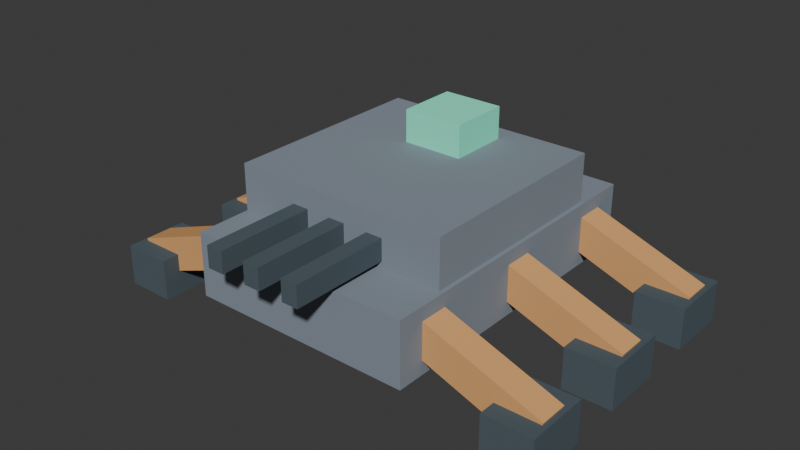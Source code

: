 # Source: boss-walker.blend  (saved by Blender 4.5.90; exported with 4.5.12 LTS)
import bpy
from mathutils import Matrix  # noqa: F401  (used for matrix-valued properties, if any)

bpy.ops.wm.read_factory_settings(use_empty=True)
scene = bpy.context.scene
scene.name = 'Scene'

# ---- collections
col_collection = bpy.data.collections.new('Collection'); scene.collection.children.link(col_collection)

# ---- materials (node trees are filled in below, after node groups)
mat_bossarmor = bpy.data.materials.new('BossArmor')
mat_bossarmor.diffuse_color = (0.25, 0.29, 0.34, 1.0)
mat_bosscore = bpy.data.materials.new('BossCore')
mat_bosscore.diffuse_color = (0.25, 1.0, 0.7, 1.0)
mat_bosstrim = bpy.data.materials.new('BossTrim')
mat_bosstrim.diffuse_color = (0.76, 0.4, 0.16, 1.0)
mat_bosstracks = bpy.data.materials.new('BossTracks')
mat_bosstracks.diffuse_color = (0.09, 0.12, 0.14, 1.0)

# ---- material node trees

# ---- world
world_world = bpy.data.worlds.new('World'); scene.world = world_world
world_world.use_nodes = True; world_world.node_tree.nodes.clear()
_N = world_world.node_tree.nodes; _L = world_world.node_tree.links
n0 = _N.new('ShaderNodeOutputWorld'); n0.name = 'World Output'; n0.location = (200, 100)
n1 = _N.new('ShaderNodeBackground'); n1.name = 'Background'; n1.location = (-200, 100)
n1.inputs[0].default_value = (0.05088, 0.05088, 0.05088, 1.0)
_L.new(n1.outputs[0], n0.inputs[0])
n0.is_active_output = True
world_world.color = (0.05088, 0.05088, 0.05088)
world_world.sun_shadow_jitter_overblur = 0.0

# ---- meshes
me_cube_057 = bpy.data.meshes.new('Cube.057')
me_cube_057.from_pydata([(-1.5, -2.1, -0.425), (-1.5, -2.1, 0.425), (-1.5, 2.1, -0.425), (-1.5, 2.1, 0.425), (1.5, -2.1, -0.425), (1.5, -2.1, 0.425), (1.5, 2.1, -0.425), (1.5, 2.1, 0.425)], [], [(0, 1, 3, 2), (2, 3, 7, 6), (6, 7, 5, 4), (4, 5, 1, 0), (2, 6, 4, 0), (7, 3, 1, 5)])
_uv = me_cube_057.uv_layers.new(name='UVMap')
_uv.uv.foreach_set('vector', [0.375, 0.0, 0.625, 0.0, 0.625, 0.25, 0.375, 0.25, 0.375, 0.25, 0.625, 0.25, 0.625, 0.5, 0.375, 0.5, 0.375, 0.5, 0.625, 0.5, 0.625, 0.75, 0.375, 0.75, 0.375, 0.75, 0.625, 0.75, 0.625, 1.0, 0.375, 1.0, 0.125, 0.5, 0.375, 0.5, 0.375, 0.75, 0.125, 0.75, 0.625, 0.5, 0.875, 0.5, 0.875, 0.75, 0.625, 0.75])
me_cube_057.materials.append(mat_bossarmor)
me_cube_057.update()
me_cube_058 = bpy.data.meshes.new('Cube.058')
me_cube_058.from_pydata([(-0.4, -0.4, -0.275), (-0.4, -0.4, 0.275), (-0.4, 0.4, -0.275), (-0.4, 0.4, 0.275), (0.4, -0.4, -0.275), (0.4, -0.4, 0.275), (0.4, 0.4, -0.275), (0.4, 0.4, 0.275)], [], [(0, 1, 3, 2), (2, 3, 7, 6), (6, 7, 5, 4), (4, 5, 1, 0), (2, 6, 4, 0), (7, 3, 1, 5)])
_uv = me_cube_058.uv_layers.new(name='UVMap')
_uv.uv.foreach_set('vector', [0.375, 0.0, 0.625, 0.0, 0.625, 0.25, 0.375, 0.25, 0.375, 0.25, 0.625, 0.25, 0.625, 0.5, 0.375, 0.5, 0.375, 0.5, 0.625, 0.5, 0.625, 0.75, 0.375, 0.75, 0.375, 0.75, 0.625, 0.75, 0.625, 1.0, 0.375, 1.0, 0.125, 0.5, 0.375, 0.5, 0.375, 0.75, 0.125, 0.75, 0.625, 0.5, 0.875, 0.5, 0.875, 0.75, 0.625, 0.75])
me_cube_058.materials.append(mat_bosscore)
me_cube_058.update()
me_cube_059 = bpy.data.meshes.new('Cube.059')
me_cube_059.from_pydata([(-1.45, -1.4, -0.4), (-1.45, -1.4, 0.4), (-1.45, 1.4, -0.4), (-1.45, 1.4, 0.4), (1.45, -1.4, -0.4), (1.45, -1.4, 0.4), (1.45, 1.4, -0.4), (1.45, 1.4, 0.4)], [], [(0, 1, 3, 2), (2, 3, 7, 6), (6, 7, 5, 4), (4, 5, 1, 0), (2, 6, 4, 0), (7, 3, 1, 5)])
_uv = me_cube_059.uv_layers.new(name='UVMap')
_uv.uv.foreach_set('vector', [0.375, 0.0, 0.625, 0.0, 0.625, 0.25, 0.375, 0.25, 0.375, 0.25, 0.625, 0.25, 0.625, 0.5, 0.375, 0.5, 0.375, 0.5, 0.625, 0.5, 0.625, 0.75, 0.375, 0.75, 0.375, 0.75, 0.625, 0.75, 0.625, 1.0, 0.375, 1.0, 0.125, 0.5, 0.375, 0.5, 0.375, 0.75, 0.125, 0.75, 0.625, 0.5, 0.875, 0.5, 0.875, 0.75, 0.625, 0.75])
me_cube_059.materials.append(mat_bossarmor)
me_cube_059.update()
me_cube_060 = bpy.data.meshes.new('Cube.060')
me_cube_060.from_pydata([(-0.95, -0.19, -0.225), (-0.95, -0.19, 0.225), (-0.95, 0.19, -0.225), (-0.95, 0.19, 0.225), (0.95, -0.19, -0.225), (0.95, -0.19, 0.225), (0.95, 0.19, -0.225), (0.95, 0.19, 0.225)], [], [(0, 1, 3, 2), (2, 3, 7, 6), (6, 7, 5, 4), (4, 5, 1, 0), (2, 6, 4, 0), (7, 3, 1, 5)])
_uv = me_cube_060.uv_layers.new(name='UVMap')
_uv.uv.foreach_set('vector', [0.375, 0.0, 0.625, 0.0, 0.625, 0.25, 0.375, 0.25, 0.375, 0.25, 0.625, 0.25, 0.625, 0.5, 0.375, 0.5, 0.375, 0.5, 0.625, 0.5, 0.625, 0.75, 0.375, 0.75, 0.375, 0.75, 0.625, 0.75, 0.625, 1.0, 0.375, 1.0, 0.125, 0.5, 0.375, 0.5, 0.375, 0.75, 0.125, 0.75, 0.625, 0.5, 0.875, 0.5, 0.875, 0.75, 0.625, 0.75])
me_cube_060.materials.append(mat_bosstrim)
me_cube_060.update()
me_cube_061 = bpy.data.meshes.new('Cube.061')
me_cube_061.from_pydata([(-0.325, -0.425, -0.275), (-0.325, -0.425, 0.275), (-0.325, 0.425, -0.275), (-0.325, 0.425, 0.275), (0.325, -0.425, -0.275), (0.325, -0.425, 0.275), (0.325, 0.425, -0.275), (0.325, 0.425, 0.275)], [], [(0, 1, 3, 2), (2, 3, 7, 6), (6, 7, 5, 4), (4, 5, 1, 0), (2, 6, 4, 0), (7, 3, 1, 5)])
_uv = me_cube_061.uv_layers.new(name='UVMap')
_uv.uv.foreach_set('vector', [0.375, 0.0, 0.625, 0.0, 0.625, 0.25, 0.375, 0.25, 0.375, 0.25, 0.625, 0.25, 0.625, 0.5, 0.375, 0.5, 0.375, 0.5, 0.625, 0.5, 0.625, 0.75, 0.375, 0.75, 0.375, 0.75, 0.625, 0.75, 0.625, 1.0, 0.375, 1.0, 0.125, 0.5, 0.375, 0.5, 0.375, 0.75, 0.125, 0.75, 0.625, 0.5, 0.875, 0.5, 0.875, 0.75, 0.625, 0.75])
me_cube_061.materials.append(mat_bosstracks)
me_cube_061.update()
me_cube_062 = bpy.data.meshes.new('Cube.062')
me_cube_062.from_pydata([(-0.95, -0.19, -0.225), (-0.95, -0.19, 0.225), (-0.95, 0.19, -0.225), (-0.95, 0.19, 0.225), (0.95, -0.19, -0.225), (0.95, -0.19, 0.225), (0.95, 0.19, -0.225), (0.95, 0.19, 0.225)], [], [(0, 1, 3, 2), (2, 3, 7, 6), (6, 7, 5, 4), (4, 5, 1, 0), (2, 6, 4, 0), (7, 3, 1, 5)])
_uv = me_cube_062.uv_layers.new(name='UVMap')
_uv.uv.foreach_set('vector', [0.375, 0.0, 0.625, 0.0, 0.625, 0.25, 0.375, 0.25, 0.375, 0.25, 0.625, 0.25, 0.625, 0.5, 0.375, 0.5, 0.375, 0.5, 0.625, 0.5, 0.625, 0.75, 0.375, 0.75, 0.375, 0.75, 0.625, 0.75, 0.625, 1.0, 0.375, 1.0, 0.125, 0.5, 0.375, 0.5, 0.375, 0.75, 0.125, 0.75, 0.625, 0.5, 0.875, 0.5, 0.875, 0.75, 0.625, 0.75])
me_cube_062.materials.append(mat_bosstrim)
me_cube_062.update()
me_cube_063 = bpy.data.meshes.new('Cube.063')
me_cube_063.from_pydata([(-0.325, -0.425, -0.275), (-0.325, -0.425, 0.275), (-0.325, 0.425, -0.275), (-0.325, 0.425, 0.275), (0.325, -0.425, -0.275), (0.325, -0.425, 0.275), (0.325, 0.425, -0.275), (0.325, 0.425, 0.275)], [], [(0, 1, 3, 2), (2, 3, 7, 6), (6, 7, 5, 4), (4, 5, 1, 0), (2, 6, 4, 0), (7, 3, 1, 5)])
_uv = me_cube_063.uv_layers.new(name='UVMap')
_uv.uv.foreach_set('vector', [0.375, 0.0, 0.625, 0.0, 0.625, 0.25, 0.375, 0.25, 0.375, 0.25, 0.625, 0.25, 0.625, 0.5, 0.375, 0.5, 0.375, 0.5, 0.625, 0.5, 0.625, 0.75, 0.375, 0.75, 0.375, 0.75, 0.625, 0.75, 0.625, 1.0, 0.375, 1.0, 0.125, 0.5, 0.375, 0.5, 0.375, 0.75, 0.125, 0.75, 0.625, 0.5, 0.875, 0.5, 0.875, 0.75, 0.625, 0.75])
me_cube_063.materials.append(mat_bosstracks)
me_cube_063.update()
me_cube_064 = bpy.data.meshes.new('Cube.064')
me_cube_064.from_pydata([(-0.95, -0.19, -0.225), (-0.95, -0.19, 0.225), (-0.95, 0.19, -0.225), (-0.95, 0.19, 0.225), (0.95, -0.19, -0.225), (0.95, -0.19, 0.225), (0.95, 0.19, -0.225), (0.95, 0.19, 0.225)], [], [(0, 1, 3, 2), (2, 3, 7, 6), (6, 7, 5, 4), (4, 5, 1, 0), (2, 6, 4, 0), (7, 3, 1, 5)])
_uv = me_cube_064.uv_layers.new(name='UVMap')
_uv.uv.foreach_set('vector', [0.375, 0.0, 0.625, 0.0, 0.625, 0.25, 0.375, 0.25, 0.375, 0.25, 0.625, 0.25, 0.625, 0.5, 0.375, 0.5, 0.375, 0.5, 0.625, 0.5, 0.625, 0.75, 0.375, 0.75, 0.375, 0.75, 0.625, 0.75, 0.625, 1.0, 0.375, 1.0, 0.125, 0.5, 0.375, 0.5, 0.375, 0.75, 0.125, 0.75, 0.625, 0.5, 0.875, 0.5, 0.875, 0.75, 0.625, 0.75])
me_cube_064.materials.append(mat_bosstrim)
me_cube_064.update()
me_cube_065 = bpy.data.meshes.new('Cube.065')
me_cube_065.from_pydata([(-0.325, -0.425, -0.275), (-0.325, -0.425, 0.275), (-0.325, 0.425, -0.275), (-0.325, 0.425, 0.275), (0.325, -0.425, -0.275), (0.325, -0.425, 0.275), (0.325, 0.425, -0.275), (0.325, 0.425, 0.275)], [], [(0, 1, 3, 2), (2, 3, 7, 6), (6, 7, 5, 4), (4, 5, 1, 0), (2, 6, 4, 0), (7, 3, 1, 5)])
_uv = me_cube_065.uv_layers.new(name='UVMap')
_uv.uv.foreach_set('vector', [0.375, 0.0, 0.625, 0.0, 0.625, 0.25, 0.375, 0.25, 0.375, 0.25, 0.625, 0.25, 0.625, 0.5, 0.375, 0.5, 0.375, 0.5, 0.625, 0.5, 0.625, 0.75, 0.375, 0.75, 0.375, 0.75, 0.625, 0.75, 0.625, 1.0, 0.375, 1.0, 0.125, 0.5, 0.375, 0.5, 0.375, 0.75, 0.125, 0.75, 0.625, 0.5, 0.875, 0.5, 0.875, 0.75, 0.625, 0.75])
me_cube_065.materials.append(mat_bosstracks)
me_cube_065.update()
me_cube_066 = bpy.data.meshes.new('Cube.066')
me_cube_066.from_pydata([(-0.95, -0.19, -0.225), (-0.95, -0.19, 0.225), (-0.95, 0.19, -0.225), (-0.95, 0.19, 0.225), (0.95, -0.19, -0.225), (0.95, -0.19, 0.225), (0.95, 0.19, -0.225), (0.95, 0.19, 0.225)], [], [(0, 1, 3, 2), (2, 3, 7, 6), (6, 7, 5, 4), (4, 5, 1, 0), (2, 6, 4, 0), (7, 3, 1, 5)])
_uv = me_cube_066.uv_layers.new(name='UVMap')
_uv.uv.foreach_set('vector', [0.375, 0.0, 0.625, 0.0, 0.625, 0.25, 0.375, 0.25, 0.375, 0.25, 0.625, 0.25, 0.625, 0.5, 0.375, 0.5, 0.375, 0.5, 0.625, 0.5, 0.625, 0.75, 0.375, 0.75, 0.375, 0.75, 0.625, 0.75, 0.625, 1.0, 0.375, 1.0, 0.125, 0.5, 0.375, 0.5, 0.375, 0.75, 0.125, 0.75, 0.625, 0.5, 0.875, 0.5, 0.875, 0.75, 0.625, 0.75])
me_cube_066.materials.append(mat_bosstrim)
me_cube_066.update()
me_cube_067 = bpy.data.meshes.new('Cube.067')
me_cube_067.from_pydata([(-0.325, -0.425, -0.275), (-0.325, -0.425, 0.275), (-0.325, 0.425, -0.275), (-0.325, 0.425, 0.275), (0.325, -0.425, -0.275), (0.325, -0.425, 0.275), (0.325, 0.425, -0.275), (0.325, 0.425, 0.275)], [], [(0, 1, 3, 2), (2, 3, 7, 6), (6, 7, 5, 4), (4, 5, 1, 0), (2, 6, 4, 0), (7, 3, 1, 5)])
_uv = me_cube_067.uv_layers.new(name='UVMap')
_uv.uv.foreach_set('vector', [0.375, 0.0, 0.625, 0.0, 0.625, 0.25, 0.375, 0.25, 0.375, 0.25, 0.625, 0.25, 0.625, 0.5, 0.375, 0.5, 0.375, 0.5, 0.625, 0.5, 0.625, 0.75, 0.375, 0.75, 0.375, 0.75, 0.625, 0.75, 0.625, 1.0, 0.375, 1.0, 0.125, 0.5, 0.375, 0.5, 0.375, 0.75, 0.125, 0.75, 0.625, 0.5, 0.875, 0.5, 0.875, 0.75, 0.625, 0.75])
me_cube_067.materials.append(mat_bosstracks)
me_cube_067.update()
me_cube_068 = bpy.data.meshes.new('Cube.068')
me_cube_068.from_pydata([(-0.95, -0.19, -0.225), (-0.95, -0.19, 0.225), (-0.95, 0.19, -0.225), (-0.95, 0.19, 0.225), (0.95, -0.19, -0.225), (0.95, -0.19, 0.225), (0.95, 0.19, -0.225), (0.95, 0.19, 0.225)], [], [(0, 1, 3, 2), (2, 3, 7, 6), (6, 7, 5, 4), (4, 5, 1, 0), (2, 6, 4, 0), (7, 3, 1, 5)])
_uv = me_cube_068.uv_layers.new(name='UVMap')
_uv.uv.foreach_set('vector', [0.375, 0.0, 0.625, 0.0, 0.625, 0.25, 0.375, 0.25, 0.375, 0.25, 0.625, 0.25, 0.625, 0.5, 0.375, 0.5, 0.375, 0.5, 0.625, 0.5, 0.625, 0.75, 0.375, 0.75, 0.375, 0.75, 0.625, 0.75, 0.625, 1.0, 0.375, 1.0, 0.125, 0.5, 0.375, 0.5, 0.375, 0.75, 0.125, 0.75, 0.625, 0.5, 0.875, 0.5, 0.875, 0.75, 0.625, 0.75])
me_cube_068.materials.append(mat_bosstrim)
me_cube_068.update()
me_cube_069 = bpy.data.meshes.new('Cube.069')
me_cube_069.from_pydata([(-0.325, -0.425, -0.275), (-0.325, -0.425, 0.275), (-0.325, 0.425, -0.275), (-0.325, 0.425, 0.275), (0.325, -0.425, -0.275), (0.325, -0.425, 0.275), (0.325, 0.425, -0.275), (0.325, 0.425, 0.275)], [], [(0, 1, 3, 2), (2, 3, 7, 6), (6, 7, 5, 4), (4, 5, 1, 0), (2, 6, 4, 0), (7, 3, 1, 5)])
_uv = me_cube_069.uv_layers.new(name='UVMap')
_uv.uv.foreach_set('vector', [0.375, 0.0, 0.625, 0.0, 0.625, 0.25, 0.375, 0.25, 0.375, 0.25, 0.625, 0.25, 0.625, 0.5, 0.375, 0.5, 0.375, 0.5, 0.625, 0.5, 0.625, 0.75, 0.375, 0.75, 0.375, 0.75, 0.625, 0.75, 0.625, 1.0, 0.375, 1.0, 0.125, 0.5, 0.375, 0.5, 0.375, 0.75, 0.125, 0.75, 0.625, 0.5, 0.875, 0.5, 0.875, 0.75, 0.625, 0.75])
me_cube_069.materials.append(mat_bosstracks)
me_cube_069.update()
me_cube_070 = bpy.data.meshes.new('Cube.070')
me_cube_070.from_pydata([(-0.95, -0.19, -0.225), (-0.95, -0.19, 0.225), (-0.95, 0.19, -0.225), (-0.95, 0.19, 0.225), (0.95, -0.19, -0.225), (0.95, -0.19, 0.225), (0.95, 0.19, -0.225), (0.95, 0.19, 0.225)], [], [(0, 1, 3, 2), (2, 3, 7, 6), (6, 7, 5, 4), (4, 5, 1, 0), (2, 6, 4, 0), (7, 3, 1, 5)])
_uv = me_cube_070.uv_layers.new(name='UVMap')
_uv.uv.foreach_set('vector', [0.375, 0.0, 0.625, 0.0, 0.625, 0.25, 0.375, 0.25, 0.375, 0.25, 0.625, 0.25, 0.625, 0.5, 0.375, 0.5, 0.375, 0.5, 0.625, 0.5, 0.625, 0.75, 0.375, 0.75, 0.375, 0.75, 0.625, 0.75, 0.625, 1.0, 0.375, 1.0, 0.125, 0.5, 0.375, 0.5, 0.375, 0.75, 0.125, 0.75, 0.625, 0.5, 0.875, 0.5, 0.875, 0.75, 0.625, 0.75])
me_cube_070.materials.append(mat_bosstrim)
me_cube_070.update()
me_cube_071 = bpy.data.meshes.new('Cube.071')
me_cube_071.from_pydata([(-0.325, -0.425, -0.275), (-0.325, -0.425, 0.275), (-0.325, 0.425, -0.275), (-0.325, 0.425, 0.275), (0.325, -0.425, -0.275), (0.325, -0.425, 0.275), (0.325, 0.425, -0.275), (0.325, 0.425, 0.275)], [], [(0, 1, 3, 2), (2, 3, 7, 6), (6, 7, 5, 4), (4, 5, 1, 0), (2, 6, 4, 0), (7, 3, 1, 5)])
_uv = me_cube_071.uv_layers.new(name='UVMap')
_uv.uv.foreach_set('vector', [0.375, 0.0, 0.625, 0.0, 0.625, 0.25, 0.375, 0.25, 0.375, 0.25, 0.625, 0.25, 0.625, 0.5, 0.375, 0.5, 0.375, 0.5, 0.625, 0.5, 0.625, 0.75, 0.375, 0.75, 0.375, 0.75, 0.625, 0.75, 0.625, 1.0, 0.375, 1.0, 0.125, 0.5, 0.375, 0.5, 0.375, 0.75, 0.125, 0.75, 0.625, 0.5, 0.875, 0.5, 0.875, 0.75, 0.625, 0.75])
me_cube_071.materials.append(mat_bosstracks)
me_cube_071.update()
me_cube_072 = bpy.data.meshes.new('Cube.072')
me_cube_072.from_pydata([(-0.11, -0.85, -0.14), (-0.11, -0.85, 0.14), (-0.11, 0.85, -0.14), (-0.11, 0.85, 0.14), (0.11, -0.85, -0.14), (0.11, -0.85, 0.14), (0.11, 0.85, -0.14), (0.11, 0.85, 0.14)], [], [(0, 1, 3, 2), (2, 3, 7, 6), (6, 7, 5, 4), (4, 5, 1, 0), (2, 6, 4, 0), (7, 3, 1, 5)])
_uv = me_cube_072.uv_layers.new(name='UVMap')
_uv.uv.foreach_set('vector', [0.375, 0.0, 0.625, 0.0, 0.625, 0.25, 0.375, 0.25, 0.375, 0.25, 0.625, 0.25, 0.625, 0.5, 0.375, 0.5, 0.375, 0.5, 0.625, 0.5, 0.625, 0.75, 0.375, 0.75, 0.375, 0.75, 0.625, 0.75, 0.625, 1.0, 0.375, 1.0, 0.125, 0.5, 0.375, 0.5, 0.375, 0.75, 0.125, 0.75, 0.625, 0.5, 0.875, 0.5, 0.875, 0.75, 0.625, 0.75])
me_cube_072.materials.append(mat_bosstracks)
me_cube_072.update()
me_cube_073 = bpy.data.meshes.new('Cube.073')
me_cube_073.from_pydata([(-0.11, -0.85, -0.14), (-0.11, -0.85, 0.14), (-0.11, 0.85, -0.14), (-0.11, 0.85, 0.14), (0.11, -0.85, -0.14), (0.11, -0.85, 0.14), (0.11, 0.85, -0.14), (0.11, 0.85, 0.14)], [], [(0, 1, 3, 2), (2, 3, 7, 6), (6, 7, 5, 4), (4, 5, 1, 0), (2, 6, 4, 0), (7, 3, 1, 5)])
_uv = me_cube_073.uv_layers.new(name='UVMap')
_uv.uv.foreach_set('vector', [0.375, 0.0, 0.625, 0.0, 0.625, 0.25, 0.375, 0.25, 0.375, 0.25, 0.625, 0.25, 0.625, 0.5, 0.375, 0.5, 0.375, 0.5, 0.625, 0.5, 0.625, 0.75, 0.375, 0.75, 0.375, 0.75, 0.625, 0.75, 0.625, 1.0, 0.375, 1.0, 0.125, 0.5, 0.375, 0.5, 0.375, 0.75, 0.125, 0.75, 0.625, 0.5, 0.875, 0.5, 0.875, 0.75, 0.625, 0.75])
me_cube_073.materials.append(mat_bosstracks)
me_cube_073.update()
me_cube_074 = bpy.data.meshes.new('Cube.074')
me_cube_074.from_pydata([(-0.11, -0.85, -0.14), (-0.11, -0.85, 0.14), (-0.11, 0.85, -0.14), (-0.11, 0.85, 0.14), (0.11, -0.85, -0.14), (0.11, -0.85, 0.14), (0.11, 0.85, -0.14), (0.11, 0.85, 0.14)], [], [(0, 1, 3, 2), (2, 3, 7, 6), (6, 7, 5, 4), (4, 5, 1, 0), (2, 6, 4, 0), (7, 3, 1, 5)])
_uv = me_cube_074.uv_layers.new(name='UVMap')
_uv.uv.foreach_set('vector', [0.375, 0.0, 0.625, 0.0, 0.625, 0.25, 0.375, 0.25, 0.375, 0.25, 0.625, 0.25, 0.625, 0.5, 0.375, 0.5, 0.375, 0.5, 0.625, 0.5, 0.625, 0.75, 0.375, 0.75, 0.375, 0.75, 0.625, 0.75, 0.625, 1.0, 0.375, 1.0, 0.125, 0.5, 0.375, 0.5, 0.375, 0.75, 0.125, 0.75, 0.625, 0.5, 0.875, 0.5, 0.875, 0.75, 0.625, 0.75])
me_cube_074.materials.append(mat_bosstracks)
me_cube_074.update()

# ---- objects
ob_boss_walker = bpy.data.objects.new('boss-walker', None)
ob_hull = bpy.data.objects.new('Hull', None)
ob_turret = bpy.data.objects.new('Turret', None)
ob_chassis = bpy.data.objects.new('Chassis', me_cube_057)
ob_core = bpy.data.objects.new('Core', me_cube_058)
ob_carapace = bpy.data.objects.new('Carapace', me_cube_059)
ob_leg0l = bpy.data.objects.new('Leg0L', None)
ob_strut = bpy.data.objects.new('Strut', me_cube_060)
ob_foot = bpy.data.objects.new('Foot', me_cube_061)
ob_leg0r = bpy.data.objects.new('Leg0R', None)
ob_strut_001 = bpy.data.objects.new('Strut.001', me_cube_062)
ob_foot_001 = bpy.data.objects.new('Foot.001', me_cube_063)
ob_leg1l = bpy.data.objects.new('Leg1L', None)
ob_strut_002 = bpy.data.objects.new('Strut.002', me_cube_064)
ob_foot_002 = bpy.data.objects.new('Foot.002', me_cube_065)
ob_leg1r = bpy.data.objects.new('Leg1R', None)
ob_strut_003 = bpy.data.objects.new('Strut.003', me_cube_066)
ob_foot_003 = bpy.data.objects.new('Foot.003', me_cube_067)
ob_leg2l = bpy.data.objects.new('Leg2L', None)
ob_strut_004 = bpy.data.objects.new('Strut.004', me_cube_068)
ob_foot_004 = bpy.data.objects.new('Foot.004', me_cube_069)
ob_leg2r = bpy.data.objects.new('Leg2R', None)
ob_strut_005 = bpy.data.objects.new('Strut.005', me_cube_070)
ob_foot_005 = bpy.data.objects.new('Foot.005', me_cube_071)
ob_cannon = bpy.data.objects.new('Cannon', me_cube_072)
ob_cannon_001 = bpy.data.objects.new('Cannon.001', me_cube_073)
ob_cannon_002 = bpy.data.objects.new('Cannon.002', me_cube_074)
ob_muzzle = bpy.data.objects.new('Muzzle', None)

# ---- transforms, parenting, visibility, modifiers, constraints
ob_boss_walker.location = (0.0, 0.0, 0.0)
ob_hull.parent = ob_boss_walker
ob_hull.location = (0.0, 0.0, 0.0)
ob_turret.parent = ob_boss_walker
ob_turret.location = (0.0, 0.0, 1.17)
ob_chassis.parent = ob_hull
ob_chassis.location = (0.0, 0.0, 0.9)
ob_core.parent = ob_turret
ob_core.location = (0.0, 0.7, 0.95)
ob_carapace.parent = ob_turret
ob_carapace.location = (0.0, 0.0, 0.4)
ob_leg0l.parent = ob_hull
ob_leg0l.location = (-1.2, -1.55, 0.8)
ob_strut.parent = ob_leg0l
ob_strut.location = (-0.85, 0.0, -0.1)
ob_strut.rotation_euler = (0.0, -0.35, 0.0)
ob_foot.parent = ob_leg0l
ob_foot.location = (-1.55, 0.0, -0.52)
ob_leg0r.parent = ob_hull
ob_leg0r.location = (1.2, -1.55, 0.8)
ob_strut_001.parent = ob_leg0r
ob_strut_001.location = (0.85, 0.0, -0.1)
ob_strut_001.rotation_euler = (0.0, 0.35, 0.0)
ob_foot_001.parent = ob_leg0r
ob_foot_001.location = (1.55, 0.0, -0.52)
ob_leg1l.parent = ob_hull
ob_leg1l.location = (-1.2, 0.0, 0.8)
ob_strut_002.parent = ob_leg1l
ob_strut_002.location = (-0.85, 0.0, -0.1)
ob_strut_002.rotation_euler = (0.0, -0.35, 0.0)
ob_foot_002.parent = ob_leg1l
ob_foot_002.location = (-1.55, 0.0, -0.52)
ob_leg1r.parent = ob_hull
ob_leg1r.location = (1.2, 0.0, 0.8)
ob_strut_003.parent = ob_leg1r
ob_strut_003.location = (0.85, 0.0, -0.1)
ob_strut_003.rotation_euler = (0.0, 0.35, 0.0)
ob_foot_003.parent = ob_leg1r
ob_foot_003.location = (1.55, 0.0, -0.52)
ob_leg2l.parent = ob_hull
ob_leg2l.location = (-1.2, 1.55, 0.8)
ob_strut_004.parent = ob_leg2l
ob_strut_004.location = (-0.85, 0.0, -0.1)
ob_strut_004.rotation_euler = (0.0, -0.35, 0.0)
ob_foot_004.parent = ob_leg2l
ob_foot_004.location = (-1.55, 0.0, -0.52)
ob_leg2r.parent = ob_hull
ob_leg2r.location = (1.2, 1.55, 0.8)
ob_strut_005.parent = ob_leg2r
ob_strut_005.location = (0.85, 0.0, -0.1)
ob_strut_005.rotation_euler = (0.0, 0.35, 0.0)
ob_foot_005.parent = ob_leg2r
ob_foot_005.location = (1.55, 0.0, -0.52)
ob_cannon.parent = ob_turret
ob_cannon.location = (-0.55, -1.85, 0.38)
ob_cannon_001.parent = ob_turret
ob_cannon_001.location = (0.0, -1.85, 0.38)
ob_cannon_002.parent = ob_turret
ob_cannon_002.location = (0.55, -1.85, 0.38)
ob_muzzle.parent = ob_turret
ob_muzzle.location = (0.0, -2.8, 0.38)

# ---- collection membership
col_collection.objects.link(ob_boss_walker)
col_collection.objects.link(ob_hull)
col_collection.objects.link(ob_turret)
col_collection.objects.link(ob_chassis)
col_collection.objects.link(ob_core)
col_collection.objects.link(ob_carapace)
col_collection.objects.link(ob_leg0l)
col_collection.objects.link(ob_strut)
col_collection.objects.link(ob_foot)
col_collection.objects.link(ob_leg0r)
col_collection.objects.link(ob_strut_001)
col_collection.objects.link(ob_foot_001)
col_collection.objects.link(ob_leg1l)
col_collection.objects.link(ob_strut_002)
col_collection.objects.link(ob_foot_002)
col_collection.objects.link(ob_leg1r)
col_collection.objects.link(ob_strut_003)
col_collection.objects.link(ob_foot_003)
col_collection.objects.link(ob_leg2l)
col_collection.objects.link(ob_strut_004)
col_collection.objects.link(ob_foot_004)
col_collection.objects.link(ob_leg2r)
col_collection.objects.link(ob_strut_005)
col_collection.objects.link(ob_foot_005)
col_collection.objects.link(ob_cannon)
col_collection.objects.link(ob_cannon_001)
col_collection.objects.link(ob_cannon_002)
col_collection.objects.link(ob_muzzle)

# ---- scene / render settings (as saved in the file)
scene.frame_start = 1; scene.frame_end = 250; scene.frame_set(1)
scene.render.engine = 'BLENDER_EEVEE_NEXT'
bpy.context.view_layer.update()

# ---- added for rendering (the .blend has no active camera and no usable light): camera, sun
cam_auto = bpy.data.cameras.new('AutoCamera')
cam_auto.lens = 50.0
cam_auto.sensor_width = 36.0
cam_auto.clip_end = 1000.0
ob_auto_camera = bpy.data.objects.new('AutoCamera', cam_auto)
scene.collection.objects.link(ob_auto_camera)
ob_auto_camera.location = (7.54921, -9.35905, 7.23937)
ob_auto_camera.rotation_euler = (1.09748, -7.21219e-08, 0.694738)
scene.camera = ob_auto_camera
light_auto_sun = bpy.data.lights.new('AutoSun', 'SUN')
light_auto_sun.energy = 3.0
light_auto_sun.angle = 0.0523599
ob_auto_sun = bpy.data.objects.new('AutoSun', light_auto_sun)
scene.collection.objects.link(ob_auto_sun)
ob_auto_sun.rotation_euler = (0.872665, 0.174533, 0.523599)
bpy.context.view_layer.update()

